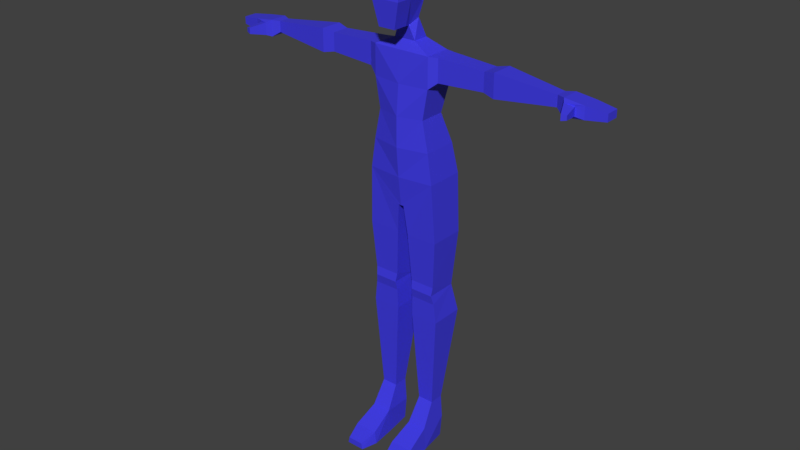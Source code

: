 # Source: Femaleboxmodels.blend  (saved by Blender 4.4.32; exported with 4.5.12 LTS)
import bpy
from mathutils import Matrix  # noqa: F401  (used for matrix-valued properties, if any)

bpy.ops.wm.read_factory_settings(use_empty=True)
scene = bpy.context.scene
scene.name = 'Scene'

# ---- collections
col_collection_1 = bpy.data.collections.new('Collection 1'); scene.collection.children.link(col_collection_1)

# ---- materials (node trees are filled in below, after node groups)
mat_color = bpy.data.materials.new('color')

# ---- material node trees
mat_color.use_nodes = True; mat_color.node_tree.nodes.clear()
_N = mat_color.node_tree.nodes; _L = mat_color.node_tree.links
n0 = _N.new('ShaderNodeBsdfPrincipled'); n0.name = 'Principled BSDF'; n0.location = (10, 300)
n0.inputs[0].default_value = (0.04899, 0.04243, 0.8006, 1.0)
n1 = _N.new('ShaderNodeOutputMaterial'); n1.name = 'Material Output'; n1.location = (300, 300)
n2 = _N.new('ShaderNodeTexImage'); n2.name = 'Image Texture'; n2.location = (-308, 258)
_L.new(n0.outputs[0], n1.inputs[0])
n1.is_active_output = True

# ---- world
world_world = bpy.data.worlds.new('World'); scene.world = world_world
world_world.color = (0.05088, 0.05088, 0.05088)
world_world.use_sun_shadow = False
world_world.sun_shadow_jitter_overblur = 0.0
world_world.cycles.sampling_method = 'MANUAL'

# ---- meshes
me_cube_003 = bpy.data.meshes.new('Cube.003')
me_cube_003.from_pydata([(0.5733, -1.0, -2.335), (0.829, -0.8852, 0.8137), (0.829, 1.095, 0.6951), (0.9647, 1.269, -0.6675), (0.9647, -1.157, -0.6675), (0.5733, 0.0, -2.335), (0.829, 0.0, 1.0), (0.9647, 0.0, -0.6675), (0.5757, 1.155, -2.051), (0.7385, 1.679, -3.311), (0.3904, 0.4826, -2.434), (0.7385, 0.6092, -3.311), (1.973, 2.047, -3.91), (1.973, 0.277, -3.91), (0.1883, 0.277, -13.9), (0.1883, 2.912, -13.9), (2.535, 2.876, -15.88), (0.3885, 2.876, -15.88), (0.3885, 0.4437, -15.88), (2.535, 0.4437, -15.88), (10.39, 1.478, -4.322), (10.39, 0.743, -4.322), (10.39, 0.743, -5.034), (10.39, 1.478, -5.034), (10.92, 1.719, -4.28), (10.92, 0.502, -4.28), (10.92, 0.502, -5.38), (10.92, 1.719, -5.38), (13.52, 1.558, -4.586), (13.52, 0.6627, -4.586), (13.52, 0.6627, -5.074), (13.52, 1.558, -5.074), (12.22, 0.502, -5.227), (12.22, 0.502, -4.433), (12.22, 1.719, -4.433), (12.22, 1.719, -5.227), (11.12, 0.173, -4.422), (11.12, 0.173, -5.238), (11.71, 0.3658, -4.538), (11.71, 0.3658, -5.122), (11.58, -0.8037, -4.629), (11.58, -0.8037, -5.032), (11.9, -0.6999, -4.691), (11.9, -0.6999, -4.969), (2.24, 2.651, -19.74), (0.6819, 2.651, -19.74), (0.6819, 0.5347, -19.74), (2.24, 0.5347, -19.74), (2.522, 3.029, -21.73), (0.5969, 3.029, -21.73), (0.5969, 0.6967, -21.73), (2.522, 0.6967, -21.73), (2.096, 1.974, -28.22), (1.023, 1.974, -28.22), (1.023, 0.978, -28.22), (2.096, 0.978, -28.22), (0.6257, 0.6597, -20.36), (2.357, 0.6597, -20.36), (0.6009, 0.6271, -19.16), (2.3, 0.6271, -19.16), (2.084, 1.974, -31.48), (1.034, 1.974, -31.48), (0.7886, 0.05378, -31.48), (2.33, 0.05378, -31.48), (0.9056, 0.05378, -29.85), (2.213, 0.05378, -29.85), (0.9056, 1.974, -29.85), (2.213, 1.974, -29.85), (2.485, -1.579, -31.48), (0.6339, -1.579, -31.48), (0.7743, -1.579, -30.64), (2.344, -1.579, -30.64), (2.184, -2.68, -31.48), (0.9345, -2.68, -31.48), (1.029, -2.68, -31.05), (2.089, -2.68, -31.05), (2.345, 2.912, -11.91), (2.038, 2.652, -9.9), (1.627, 2.047, -7.907), (1.973, 2.411, -5.909), (2.345, 0.277, -11.91), (2.038, 0.277, -9.9), (1.627, 0.277, -7.907), (1.973, 0.277, -5.909), (2.53, 1.988, -3.944), (2.53, 0.5182, -3.944), (2.53, 1.988, -5.449), (2.53, 0.5182, -5.449), (5.647, 1.847, -4.088), (5.647, 0.6586, -4.088), (5.647, 1.847, -5.305), (5.647, 0.6586, -5.305), (6.419, 2.001, -3.931), (6.419, 0.5052, -3.931), (6.419, 2.001, -5.462), (6.419, 0.5052, -5.462), (-0.5733, -1.0, -2.335), (-0.829, -0.8852, 0.8137), (-0.829, 1.095, 0.6951), (-0.9647, 1.269, -0.6675), (-0.9647, -1.157, -0.6675), (-0.5733, 0.0, -2.335), (-0.829, 0.0, 1.0), (-0.9647, 0.0, -0.6675), (-0.5757, 1.155, -2.051), (-0.7385, 1.679, -3.311), (-0.3904, 0.4826, -2.434), (-0.7385, 0.6092, -3.311), (-1.973, 2.047, -3.91), (-1.973, 0.277, -3.91), (0.0, 0.2674, -13.9), (0.0, 2.912, -13.9), (0.0, 1.095, 0.6951), (0.0, -1.0, -2.335), (0.0, -0.8852, 0.8137), (0.0, -1.157, -0.6675), (0.0, 1.269, -0.6675), (0.0, 0.0, 1.0), (0.0, 0.0, -2.335), (0.0, 1.155, -2.051), (0.0, 0.4826, -2.434), (0.0, 1.679, -3.311), (0.0, 0.6092, -3.311), (0.0, 2.047, -3.91), (0.0, 0.2674, -3.91), (-0.1883, 0.277, -13.9), (-0.1883, 2.912, -13.9), (-2.535, 2.876, -15.88), (-0.3885, 2.876, -15.88), (-0.3885, 0.4437, -15.88), (-2.535, 0.4437, -15.88), (-10.39, 1.478, -4.322), (-10.39, 0.743, -4.322), (-10.39, 0.743, -5.034), (-10.39, 1.478, -5.034), (-10.92, 1.719, -4.28), (-10.92, 0.502, -4.28), (-10.92, 0.502, -5.38), (-10.92, 1.719, -5.38), (-13.52, 1.558, -4.586), (-13.52, 0.6627, -4.586), (-13.52, 0.6627, -5.074), (-13.52, 1.558, -5.074), (-12.22, 0.502, -5.227), (-12.22, 0.502, -4.433), (-12.22, 1.719, -4.433), (-12.22, 1.719, -5.227), (-11.12, 0.173, -4.422), (-11.12, 0.173, -5.238), (-11.71, 0.3658, -4.538), (-11.71, 0.3658, -5.122), (-11.58, -0.8037, -4.629), (-11.58, -0.8037, -5.032), (-11.9, -0.6999, -4.691), (-11.9, -0.6999, -4.969), (-2.24, 2.651, -19.74), (-0.6819, 2.651, -19.74), (-0.6819, 0.5347, -19.74), (-2.24, 0.5347, -19.74), (-2.522, 3.029, -21.73), (-0.5969, 3.029, -21.73), (-0.5969, 0.6967, -21.73), (-2.522, 0.6967, -21.73), (-2.096, 1.974, -28.22), (-1.023, 1.974, -28.22), (-1.023, 0.978, -28.22), (-2.096, 0.978, -28.22), (-0.6257, 0.6597, -20.36), (-2.357, 0.6597, -20.36), (-0.6009, 0.6271, -19.16), (-2.3, 0.6271, -19.16), (-2.084, 1.974, -31.48), (-1.034, 1.974, -31.48), (-0.7886, 0.05378, -31.48), (-2.33, 0.05378, -31.48), (-0.9056, 0.05378, -29.85), (-2.213, 0.05378, -29.85), (-0.9056, 1.974, -29.85), (-2.213, 1.974, -29.85), (-2.485, -1.579, -31.48), (-0.6339, -1.579, -31.48), (-0.7743, -1.579, -30.64), (-2.344, -1.579, -30.64), (-2.184, -2.68, -31.48), (-0.9345, -2.68, -31.48), (-1.029, -2.68, -31.05), (-2.089, -2.68, -31.05), (0.0, 2.912, -11.91), (0.0, 2.652, -9.9), (0.0, 1.982, -7.907), (0.0, 2.345, -5.909), (-2.345, 2.912, -11.91), (-2.038, 2.652, -9.9), (-1.627, 2.047, -7.907), (-1.973, 2.411, -5.909), (-2.345, 0.277, -11.91), (-2.038, 0.277, -9.9), (-1.627, 0.277, -7.907), (-1.973, 0.277, -5.909), (0.0, 0.01875, -5.909), (0.0, -0.1558, -7.907), (0.0, -0.1558, -9.9), (0.0, 0.01875, -11.91), (-2.53, 1.988, -3.944), (-2.53, 0.5182, -3.944), (-2.53, 1.988, -5.449), (-2.53, 0.5182, -5.449), (-5.647, 1.847, -4.088), (-5.647, 0.6586, -4.088), (-5.647, 1.847, -5.305), (-5.647, 0.6586, -5.305), (-6.419, 2.001, -3.931), (-6.419, 0.5052, -3.931), (-6.419, 2.001, -5.462), (-6.419, 0.5052, -5.462)], [], [(116, 112, 2, 3), (7, 6, 1, 4), (118, 5, 0, 113), (6, 117, 114, 1), (4, 1, 114, 115), (0, 4, 115, 113), (5, 7, 4, 0), (2, 112, 117, 6), (3, 2, 6, 7), (3, 7, 10, 8), (120, 10, 5, 118), (116, 3, 8, 119), (5, 10, 7), (10, 120, 122, 11), (8, 10, 11, 9), (119, 8, 9, 121), (9, 11, 13, 12), (11, 122, 124, 13), (121, 9, 12, 123), (13, 124, 199, 83), (59, 58, 46, 47), (187, 76, 15, 111), (76, 80, 14, 15), (80, 202, 110, 14), (21, 22, 26, 25), (33, 32, 30, 29), (20, 21, 25, 24), (23, 20, 24, 27), (22, 23, 27, 26), (28, 29, 30, 31), (34, 33, 29, 28), (35, 34, 28, 31), (32, 35, 31, 30), (26, 27, 35, 32), (27, 24, 34, 35), (24, 25, 33, 34), (32, 33, 38, 39), (38, 36, 40, 42), (25, 26, 37, 36), (33, 25, 36, 38), (26, 32, 39, 37), (40, 41, 43, 42), (37, 39, 43, 41), (36, 37, 41, 40), (39, 38, 42, 43), (57, 56, 50, 51), (48, 51, 55, 52), (56, 45, 49, 50), (44, 57, 51, 48), (45, 44, 48, 49), (64, 62, 69, 70), (49, 48, 52, 53), (51, 50, 54, 55), (50, 49, 53, 54), (47, 46, 56, 57), (17, 16, 44, 45), (16, 19, 59, 44), (18, 17, 45, 58), (19, 18, 58, 59), (44, 59, 47), (47, 57, 44), (46, 58, 45), (46, 45, 56), (60, 63, 62, 61), (64, 66, 61, 62), (67, 65, 63, 60), (66, 67, 60, 61), (53, 52, 67, 66), (52, 55, 65, 67), (54, 53, 66, 64), (55, 54, 64, 65), (71, 70, 74, 75), (65, 64, 70, 71), (63, 65, 71, 68), (62, 63, 68, 69), (75, 74, 73, 72), (70, 69, 73, 74), (68, 71, 75, 72), (69, 68, 72, 73), (83, 199, 200, 82), (82, 200, 201, 81), (81, 201, 202, 80), (12, 13, 85, 84), (79, 83, 82, 78), (78, 82, 81, 77), (77, 81, 80, 76), (123, 12, 79, 190), (190, 79, 78, 189), (189, 78, 77, 188), (188, 77, 76, 187), (19, 16, 76, 80), (15, 76, 16, 17), (18, 14, 15, 17), (80, 14, 18, 19), (87, 86, 90, 91), (79, 12, 84, 86), (83, 79, 86, 87), (13, 83, 87, 85), (89, 91, 95, 93), (86, 84, 88, 90), (85, 87, 91, 89), (84, 85, 89, 88), (93, 95, 22, 21), (88, 89, 93, 92), (91, 90, 94, 95), (90, 88, 92, 94), (20, 21, 22, 23), (92, 93, 21, 20), (95, 94, 23, 22), (94, 92, 20, 23), (116, 99, 98, 112), (103, 100, 97, 102), (118, 113, 96, 101), (102, 97, 114, 117), (100, 115, 114, 97), (96, 113, 115, 100), (101, 96, 100, 103), (98, 102, 117, 112), (99, 103, 102, 98), (99, 104, 106, 103), (120, 118, 101, 106), (116, 119, 104, 99), (101, 103, 106), (106, 107, 122, 120), (104, 105, 107, 106), (119, 121, 105, 104), (105, 108, 109, 107), (107, 109, 124, 122), (121, 123, 108, 105), (109, 198, 199, 124), (170, 158, 157, 169), (187, 111, 126, 191), (191, 126, 125, 195), (195, 125, 110, 202), (132, 136, 137, 133), (144, 140, 141, 143), (131, 135, 136, 132), (134, 138, 135, 131), (133, 137, 138, 134), (139, 142, 141, 140), (145, 139, 140, 144), (146, 142, 139, 145), (143, 141, 142, 146), (137, 143, 146, 138), (138, 146, 145, 135), (135, 145, 144, 136), (143, 150, 149, 144), (149, 153, 151, 147), (136, 147, 148, 137), (144, 149, 147, 136), (137, 148, 150, 143), (151, 153, 154, 152), (148, 152, 154, 150), (147, 151, 152, 148), (150, 154, 153, 149), (168, 162, 161, 167), (159, 163, 166, 162), (167, 161, 160, 156), (155, 159, 162, 168), (156, 160, 159, 155), (175, 181, 180, 173), (160, 164, 163, 159), (162, 166, 165, 161), (161, 165, 164, 160), (158, 168, 167, 157), (128, 156, 155, 127), (127, 155, 170, 130), (129, 169, 156, 128), (130, 170, 169, 129), (155, 158, 170), (158, 155, 168), (157, 156, 169), (157, 167, 156), (171, 172, 173, 174), (175, 173, 172, 177), (178, 171, 174, 176), (177, 172, 171, 178), (164, 177, 178, 163), (163, 178, 176, 166), (165, 175, 177, 164), (166, 176, 175, 165), (182, 186, 185, 181), (176, 182, 181, 175), (174, 179, 182, 176), (173, 180, 179, 174), (186, 183, 184, 185), (181, 185, 184, 180), (179, 183, 186, 182), (180, 184, 183, 179), (198, 197, 200, 199), (197, 196, 201, 200), (196, 195, 202, 201), (108, 203, 204, 109), (194, 193, 197, 198), (193, 192, 196, 197), (192, 191, 195, 196), (123, 190, 194, 108), (190, 189, 193, 194), (189, 188, 192, 193), (188, 187, 191, 192), (130, 195, 191, 127), (126, 128, 127, 191), (129, 128, 126, 125), (195, 130, 129, 125), (206, 210, 209, 205), (194, 205, 203, 108), (198, 206, 205, 194), (109, 204, 206, 198), (208, 212, 214, 210), (205, 209, 207, 203), (204, 208, 210, 206), (203, 207, 208, 204), (212, 132, 133, 214), (207, 211, 212, 208), (210, 214, 213, 209), (209, 213, 211, 207), (131, 134, 133, 132), (211, 131, 132, 212), (214, 133, 134, 213), (213, 134, 131, 211)])
_uv = me_cube_003.uv_layers.new(name='UVMap')
_uv.uv.foreach_set('vector', [0.3948, 0.05057, 0.4099, 0.01556, 0.4311, 0.02474, 0.4195, 0.06126, 0.2491, 0.03612, 0.2951, 0.02953, 0.2935, 0.05469, 0.2537, 0.06802, 0.1441, 0.02887, 0.1282, 0.02887, 0.1282, 0.001005, 0.1441, 0.001005, 0.3996, 0.1178, 0.4227, 0.1178, 0.4227, 0.1429, 0.3996, 0.1429, 0.2947, 0.0557, 0.2985, 0.01423, 0.3216, 0.01423, 0.3216, 0.0557, 0.3056, 0.102, 0.2947, 0.0557, 0.3216, 0.0557, 0.3216, 0.102, 0.2033, 0.04307, 0.2491, 0.03612, 0.2537, 0.06802, 0.2073, 0.07064, 0.3996, 0.0883, 0.4227, 0.0883, 0.4227, 0.1178, 0.3996, 0.1178, 0.244, 0.001121, 0.2823, 0.0005705, 0.2951, 0.02953, 0.2491, 0.03612, 0.244, 0.001121, 0.2491, 0.03612, 0.1987, 0.03029, 0.2065, 0.01007, 0.1441, 0.04239, 0.1333, 0.04239, 0.1282, 0.02887, 0.1441, 0.02887, 0.3948, 0.05057, 0.4195, 0.06126, 0.3942, 0.09218, 0.3795, 0.0858, 0.2033, 0.04307, 0.1987, 0.03029, 0.2491, 0.03612, 0.9444, 0.6235, 0.9463, 0.6342, 0.9224, 0.6384, 0.9188, 0.6182, 0.2065, 0.01007, 0.1987, 0.03029, 0.1738, 0.03007, 0.1696, 0.0005705, 0.3795, 0.0858, 0.3942, 0.09218, 0.3842, 0.1268, 0.3653, 0.1186, 0.01701, 0.04133, 0.04662, 0.04302, 0.05555, 0.07799, 0.006554, 0.07519, 0.9188, 0.6182, 0.9224, 0.6384, 0.9056, 0.6414, 0.8962, 0.5872, 0.3653, 0.1186, 0.3842, 0.1268, 0.409, 0.1562, 0.3585, 0.1343, 0.8962, 0.5872, 0.9056, 0.6414, 0.8506, 0.651, 0.8413, 0.5968, 0.4764, 0.6515, 0.4846, 0.6981, 0.4681, 0.6987, 0.4606, 0.656, 0.2696, 0.3397, 0.3296, 0.3656, 0.2524, 0.3927, 0.2475, 0.3906, 0.3732, 0.3046, 0.3732, 0.2312, 0.4333, 0.2327, 0.4333, 0.3061, 0.6748, 0.6154, 0.6859, 0.6799, 0.6314, 0.6894, 0.6305, 0.6842, 0.8447, 0.358, 0.8252, 0.3614, 0.813, 0.3486, 0.8431, 0.3433, 0.1052, 0.001434, 0.1052, 0.02355, 0.06897, 0.01917, 0.06897, 0.005569, 0.01009, 0.3104, 0.03043, 0.3116, 0.03614, 0.3267, 0.002458, 0.3247, 0.6122, 0.2775, 0.62, 0.2593, 0.6339, 0.2643, 0.6217, 0.2924, 0.3702, 0.4826, 0.3716, 0.503, 0.3574, 0.511, 0.3551, 0.4771, 0.04255, 0.2125, 0.0675, 0.2125, 0.0675, 0.2261, 0.04256, 0.2261, 0.0008248, 0.3609, 0.03451, 0.3628, 0.02843, 0.3987, 0.00364, 0.3973, 0.6566, 0.3029, 0.6654, 0.2826, 0.697, 0.3007, 0.6916, 0.3132, 0.3189, 0.4795, 0.3213, 0.5133, 0.2848, 0.5113, 0.2831, 0.4864, 0.3551, 0.4771, 0.3574, 0.511, 0.3213, 0.5133, 0.3189, 0.4795, 0.6217, 0.2924, 0.6339, 0.2643, 0.6654, 0.2826, 0.6566, 0.3029, 0.002458, 0.3247, 0.03614, 0.3267, 0.03451, 0.3628, 0.0008248, 0.3609, 0.1052, 0.02355, 0.1052, 0.001434, 0.1193, 0.004461, 0.1193, 0.02073, 0.03938, 0.349, 0.04534, 0.3326, 0.07221, 0.3472, 0.06901, 0.356, 0.248, 0.1609, 0.248, 0.1915, 0.2387, 0.1875, 0.2387, 0.1648, 0.03451, 0.3628, 0.03614, 0.3267, 0.04534, 0.3326, 0.03938, 0.349, 0.3551, 0.4771, 0.3189, 0.4795, 0.3328, 0.4747, 0.349, 0.4683, 0.001337, 0.02245, 0.01256, 0.02245, 0.01074, 0.0314, 0.002999, 0.0314, 0.349, 0.4683, 0.3328, 0.4747, 0.3253, 0.4453, 0.3341, 0.4419, 0.2387, 0.1648, 0.2387, 0.1875, 0.2112, 0.1816, 0.2112, 0.1704, 0.1714, 0.1224, 0.1714, 0.1062, 0.2009, 0.1105, 0.2009, 0.1183, 0.4432, 0.6557, 0.4516, 0.7032, 0.4142, 0.7106, 0.4049, 0.6577, 0.4377, 1.0, 0.4448, 0.9354, 0.6238, 0.9625, 0.6207, 0.9901, 0.6822, 0.1856, 0.7354, 0.1625, 0.752, 0.2164, 0.6874, 0.2234, 0.3838, 0.9833, 0.407, 0.9301, 0.4448, 0.9354, 0.4377, 1.0, 0.2005, 0.5471, 0.2403, 0.5643, 0.2254, 0.6186, 0.1762, 0.5973, 0.6939, 0.4504, 0.699, 0.4957, 0.6539, 0.5007, 0.6512, 0.4771, 0.1762, 0.5973, 0.2254, 0.6186, 0.1432, 0.7786, 0.1157, 0.7667, 0.4049, 0.6577, 0.4142, 0.7106, 0.2341, 0.7301, 0.2289, 0.7006, 0.6874, 0.2234, 0.752, 0.2164, 0.7421, 0.3994, 0.7145, 0.4024, 0.4606, 0.656, 0.4681, 0.6987, 0.4516, 0.7032, 0.4432, 0.6557, 0.2356, 0.4454, 0.2905, 0.4692, 0.2403, 0.5643, 0.2005, 0.5471, 0.2762, 0.9781, 0.2836, 0.9107, 0.3738, 0.9255, 0.3838, 0.9833, 0.6628, 0.06232, 0.7302, 0.05494, 0.7354, 0.1625, 0.6777, 0.1525, 0.5651, 0.6293, 0.5754, 0.6882, 0.4846, 0.6981, 0.4764, 0.6515, 0.3838, 0.9833, 0.3738, 0.9255, 0.3902, 0.9247, 0.3902, 0.9247, 0.407, 0.9301, 0.3838, 0.9833, 0.6768, 0.1689, 0.6777, 0.1525, 0.7354, 0.1625, 0.6768, 0.1689, 0.7354, 0.1625, 0.6822, 0.1856, 0.2323, 0.1647, 0.1788, 0.1715, 0.1788, 0.1286, 0.2323, 0.1354, 0.6939, 0.4504, 0.7471, 0.4446, 0.752, 0.4898, 0.699, 0.4957, 0.666, 0.9952, 0.6718, 0.942, 0.717, 0.947, 0.7111, 1.0, 0.09466, 0.8071, 0.1281, 0.8216, 0.1068, 0.8619, 0.0799, 0.8502, 0.1157, 0.7667, 0.1432, 0.7786, 0.1281, 0.8216, 0.09466, 0.8071, 0.6207, 0.9901, 0.6238, 0.9625, 0.6718, 0.942, 0.666, 0.9952, 0.7145, 0.4024, 0.7421, 0.3994, 0.7471, 0.4446, 0.6939, 0.4504, 0.2289, 0.7006, 0.2341, 0.7301, 0.1892, 0.7413, 0.1829, 0.7054, 0.1614, 0.3454, 0.1614, 0.3016, 0.1931, 0.3087, 0.1931, 0.3383, 0.1139, 0.3417, 0.1139, 0.3053, 0.1614, 0.3016, 0.1614, 0.3454, 0.717, 0.947, 0.6718, 0.942, 0.6985, 0.8992, 0.722, 0.9019, 0.1788, 0.1286, 0.1788, 0.1715, 0.1333, 0.1758, 0.1333, 0.1242, 0.1193, 0.07143, 0.1193, 0.101, 0.1072, 0.1036, 0.1072, 0.06878, 0.6512, 0.4771, 0.6539, 0.5007, 0.6231, 0.5039, 0.6217, 0.4919, 0.722, 0.9019, 0.6985, 0.8992, 0.7133, 0.8698, 0.7253, 0.8712, 0.1333, 0.1242, 0.1333, 0.1758, 0.1027, 0.1674, 0.1027, 0.1326, 0.8413, 0.5968, 0.8506, 0.651, 0.7956, 0.6606, 0.7881, 0.6159, 0.7881, 0.6159, 0.7956, 0.6606, 0.741, 0.6702, 0.7315, 0.6142, 0.7315, 0.6142, 0.741, 0.6702, 0.6859, 0.6799, 0.6748, 0.6154, 0.006554, 0.07519, 0.05555, 0.07799, 0.04808, 0.09312, 0.007406, 0.0908, 0.001226, 0.9346, 0.007702, 0.8755, 0.06299, 0.8813, 0.05762, 0.9303, 0.05762, 0.9303, 0.06299, 0.8813, 0.1183, 0.8876, 0.1111, 0.9534, 0.1111, 0.9534, 0.1183, 0.8876, 0.174, 0.8939, 0.1661, 0.9669, 0.3585, 0.1343, 0.409, 0.1562, 0.3867, 0.2076, 0.3363, 0.1857, 0.3363, 0.1857, 0.3867, 0.2076, 0.3559, 0.2545, 0.3143, 0.2364, 0.3143, 0.2364, 0.3559, 0.2545, 0.3441, 0.3106, 0.292, 0.288, 0.292, 0.288, 0.3441, 0.3106, 0.3296, 0.3656, 0.2696, 0.3397, 0.2836, 0.9107, 0.2762, 0.9781, 0.1661, 0.9669, 0.174, 0.8939, 0.2524, 0.3927, 0.3296, 0.3656, 0.2905, 0.4692, 0.2356, 0.4454, 0.6628, 0.06232, 0.6524, 0.008029, 0.7254, 3.116e-05, 0.7302, 0.05494, 0.6748, 0.6154, 0.6305, 0.6842, 0.5754, 0.6882, 0.5651, 0.6293, 0.5884, 0.4615, 0.5912, 0.5023, 0.5043, 0.5043, 0.502, 0.4713, 0.3867, 0.2076, 0.409, 0.1562, 0.4229, 0.1631, 0.4062, 0.2016, 0.6034, 0.454, 0.6075, 0.5133, 0.5912, 0.5023, 0.5884, 0.4615, 0.8962, 0.5872, 0.8413, 0.5968, 0.8515, 0.5793, 0.8927, 0.572, 0.8739, 0.4871, 0.8405, 0.493, 0.8324, 0.4726, 0.8744, 0.4652, 0.4062, 0.2016, 0.4229, 0.1631, 0.5011, 0.2012, 0.4876, 0.2322, 0.8927, 0.572, 0.8515, 0.5793, 0.8405, 0.493, 0.8739, 0.4871, 0.007406, 0.0908, 0.04808, 0.09312, 0.03965, 0.1796, 0.006742, 0.1778, 0.8744, 0.4652, 0.8324, 0.4726, 0.8252, 0.3614, 0.8447, 0.358, 0.006742, 0.1778, 0.03965, 0.1796, 0.04222, 0.2014, 0.0008248, 0.199, 0.502, 0.4713, 0.5043, 0.5043, 0.4831, 0.5102, 0.4802, 0.4686, 0.4876, 0.2322, 0.5011, 0.2012, 0.5225, 0.2059, 0.5056, 0.245, 0.06122, 0.2276, 0.06122, 0.248, 0.04139, 0.248, 0.04139, 0.2276, 0.0008248, 0.199, 0.04222, 0.2014, 0.03043, 0.3116, 0.01009, 0.3104, 0.4802, 0.4686, 0.4831, 0.5102, 0.3716, 0.503, 0.3702, 0.4826, 0.5056, 0.245, 0.5225, 0.2059, 0.62, 0.2593, 0.6122, 0.2775, 0.3948, 0.05057, 0.3701, 0.03989, 0.3887, 0.006379, 0.4099, 0.01556, 0.156, 0.2669, 0.1513, 0.2988, 0.1115, 0.2855, 0.1099, 0.2603, 0.1441, 0.02887, 0.1441, 0.001005, 0.1601, 0.001005, 0.1601, 0.02887, 0.4458, 0.1178, 0.4458, 0.1429, 0.4227, 0.1429, 0.4227, 0.1178, 0.3485, 0.0557, 0.3216, 0.0557, 0.3216, 0.01423, 0.3447, 0.01423, 0.3376, 0.102, 0.3216, 0.102, 0.3216, 0.0557, 0.3485, 0.0557, 0.2018, 0.2738, 0.1978, 0.3014, 0.1513, 0.2988, 0.156, 0.2669, 0.4458, 0.0883, 0.4458, 0.1178, 0.4227, 0.1178, 0.4227, 0.0883, 0.161, 0.2319, 0.156, 0.2669, 0.1099, 0.2603, 0.1227, 0.2313, 0.161, 0.2319, 0.1986, 0.2408, 0.2064, 0.2611, 0.156, 0.2669, 0.1441, 0.04239, 0.1441, 0.02887, 0.1601, 0.02887, 0.155, 0.04239, 0.3948, 0.05057, 0.3795, 0.0858, 0.3648, 0.07943, 0.3701, 0.03989, 0.2018, 0.2738, 0.156, 0.2669, 0.2064, 0.2611, 0.9482, 0.645, 0.9259, 0.6587, 0.9224, 0.6384, 0.9463, 0.6342, 0.1986, 0.2408, 0.2355, 0.2313, 0.2312, 0.2608, 0.2064, 0.2611, 0.3795, 0.0858, 0.3653, 0.1186, 0.3464, 0.1104, 0.3648, 0.07943, 0.08295, 0.4144, 0.07249, 0.3806, 0.1215, 0.3778, 0.1126, 0.4128, 0.9259, 0.6587, 0.9151, 0.6955, 0.9056, 0.6414, 0.9224, 0.6384, 0.3653, 0.1186, 0.3585, 0.1343, 0.3081, 0.1124, 0.3464, 0.1104, 0.9151, 0.6955, 0.8603, 0.7051, 0.8506, 0.651, 0.9056, 0.6414, 0.4985, 0.7778, 0.4821, 0.7789, 0.4747, 0.7362, 0.4903, 0.7311, 0.2696, 0.3397, 0.2475, 0.3906, 0.2427, 0.3885, 0.2096, 0.3137, 0.449, 0.3815, 0.3889, 0.383, 0.3889, 0.3096, 0.449, 0.3081, 0.6974, 0.7442, 0.6324, 0.6946, 0.6314, 0.6894, 0.6859, 0.6799, 0.9447, 0.9286, 0.9482, 0.9429, 0.918, 0.9482, 0.9252, 0.932, 0.04539, 0.1366, 0.04953, 0.1004, 0.06312, 0.1004, 0.0675, 0.1366, 0.07602, 0.1453, 0.06839, 0.131, 0.1021, 0.1291, 0.09636, 0.1442, 0.08057, 0.04726, 0.06312, 0.05053, 0.07529, 0.02244, 0.08844, 0.02908, 0.4031, 0.4303, 0.388, 0.4357, 0.3904, 0.4019, 0.4046, 0.4098, 0.04412, 0.2104, 0.04413, 0.1968, 0.06907, 0.1968, 0.06907, 0.2104, 0.06676, 0.09487, 0.06957, 0.05844, 0.09436, 0.05703, 0.1004, 0.09294, 0.03159, 0.03224, 0.0001409, 0.01377, 0.005541, 0.001297, 0.04037, 0.01196, 0.3519, 0.4333, 0.3161, 0.4264, 0.3178, 0.4016, 0.3542, 0.3995, 0.388, 0.4357, 0.3519, 0.4333, 0.3542, 0.3995, 0.3904, 0.4019, 0.06312, 0.05053, 0.03159, 0.03224, 0.04037, 0.01196, 0.07529, 0.02244, 0.06839, 0.131, 0.06676, 0.09487, 0.1004, 0.09294, 0.1021, 0.1291, 0.0675, 0.1366, 0.06469, 0.1507, 0.04842, 0.1507, 0.04539, 0.1366, 0.1053, 0.1068, 0.1349, 0.09975, 0.1381, 0.1085, 0.1113, 0.1231, 0.07378, 0.1578, 0.06989, 0.1671, 0.04715, 0.1671, 0.04314, 0.1578, 0.1004, 0.09294, 0.1053, 0.1068, 0.1113, 0.1231, 0.1021, 0.1291, 0.388, 0.4357, 0.3819, 0.4446, 0.3657, 0.4381, 0.3519, 0.4333, 0.01303, 0.02645, 0.02198, 0.02812, 0.02198, 0.03586, 0.01303, 0.03768, 0.3819, 0.4446, 0.367, 0.471, 0.3583, 0.4675, 0.3657, 0.4381, 0.06989, 0.1671, 0.06427, 0.1947, 0.05305, 0.1947, 0.04715, 0.1671, 0.1884, 0.04867, 0.1588, 0.04447, 0.1588, 0.03673, 0.1884, 0.03239, 0.4659, 0.7851, 0.4292, 0.7962, 0.4199, 0.7434, 0.4576, 0.7376, 0.4411, 0.8917, 0.258, 0.8818, 0.255, 0.8542, 0.434, 0.8271, 0.5726, 0.5832, 0.5348, 0.578, 0.5419, 0.5134, 0.5958, 0.53, 0.495, 0.875, 0.4411, 0.8917, 0.434, 0.8271, 0.4718, 0.8218, 0.1656, 0.532, 0.1456, 0.584, 0.0964, 0.5627, 0.1257, 0.5147, 0.3078, 0.5715, 0.2812, 0.6142, 0.2576, 0.6115, 0.2626, 0.5664, 0.1456, 0.584, 0.06339, 0.7441, 0.03594, 0.7322, 0.0964, 0.5627, 0.4292, 0.7962, 0.2491, 0.8157, 0.2439, 0.7862, 0.4199, 0.7434, 0.5348, 0.578, 0.3559, 0.5509, 0.3589, 0.5233, 0.5419, 0.5134, 0.4821, 0.7789, 0.4659, 0.7851, 0.4576, 0.7376, 0.4747, 0.7362, 0.2157, 0.4368, 0.1656, 0.532, 0.1257, 0.5147, 0.1608, 0.413, 0.6025, 0.8698, 0.495, 0.875, 0.505, 0.8172, 0.5952, 0.8024, 0.696, 0.6026, 0.6058, 0.5877, 0.5958, 0.53, 0.7033, 0.5352, 0.5894, 0.7685, 0.4985, 0.7778, 0.4903, 0.7311, 0.5791, 0.7096, 0.495, 0.875, 0.4885, 0.8164, 0.505, 0.8172, 0.4885, 0.8164, 0.495, 0.875, 0.4718, 0.8218, 0.5893, 0.5886, 0.5958, 0.53, 0.6058, 0.5877, 0.5893, 0.5886, 0.5726, 0.5832, 0.5958, 0.53, 0.2355, 0.1888, 0.2355, 0.218, 0.182, 0.2249, 0.182, 0.1819, 0.3078, 0.5715, 0.2626, 0.5664, 0.2685, 0.5134, 0.3137, 0.5183, 0.2128, 0.8868, 0.1677, 0.8917, 0.1618, 0.8387, 0.207, 0.8337, 0.04833, 0.7871, 0.02699, 0.8273, 0.0001408, 0.8157, 0.0149, 0.7726, 0.06339, 0.7441, 0.04833, 0.7871, 0.0149, 0.7726, 0.03594, 0.7322, 0.258, 0.8818, 0.2128, 0.8868, 0.207, 0.8337, 0.255, 0.8542, 0.3559, 0.5509, 0.3078, 0.5715, 0.3137, 0.5183, 0.3589, 0.5233, 0.2491, 0.8157, 0.2042, 0.8269, 0.1979, 0.791, 0.2439, 0.7862, 0.3409, 0.3387, 0.348, 0.307, 0.3775, 0.307, 0.3846, 0.3387, 0.3445, 0.3862, 0.3409, 0.3387, 0.3846, 0.3387, 0.381, 0.3862, 0.1618, 0.8387, 0.1568, 0.7936, 0.1803, 0.7909, 0.207, 0.8337, 0.182, 0.2249, 0.1365, 0.2292, 0.1365, 0.1776, 0.182, 0.1819, 0.1669, 0.1104, 0.1695, 0.1224, 0.1347, 0.1224, 0.1374, 0.1104, 0.2812, 0.6142, 0.2664, 0.6436, 0.2543, 0.6423, 0.2576, 0.6115, 0.1568, 0.7936, 0.1535, 0.7629, 0.1655, 0.7615, 0.1803, 0.7909, 0.1365, 0.2292, 0.1058, 0.2208, 0.1058, 0.186, 0.1365, 0.1776, 0.8603, 0.7051, 0.8038, 0.7053, 0.7956, 0.6606, 0.8506, 0.651, 0.8038, 0.7053, 0.7511, 0.7261, 0.741, 0.6702, 0.7956, 0.6606, 0.7511, 0.7261, 0.6974, 0.7442, 0.6859, 0.6799, 0.741, 0.6702, 0.07249, 0.3806, 0.07334, 0.365, 0.114, 0.3626, 0.1215, 0.3778, 0.8776, 0.8262, 0.8212, 0.822, 0.8158, 0.7729, 0.8711, 0.7672, 0.8212, 0.822, 0.7677, 0.8451, 0.7605, 0.7793, 0.8158, 0.7729, 0.7677, 0.8451, 0.7127, 0.8586, 0.7047, 0.7856, 0.7605, 0.7793, 0.3585, 0.1343, 0.3363, 0.1857, 0.2858, 0.1639, 0.3081, 0.1124, 0.3363, 0.1857, 0.3143, 0.2364, 0.2727, 0.2184, 0.2858, 0.1639, 0.3143, 0.2364, 0.292, 0.288, 0.2398, 0.2654, 0.2727, 0.2184, 0.292, 0.288, 0.2696, 0.3397, 0.2096, 0.3137, 0.2398, 0.2654, 0.5952, 0.8024, 0.7047, 0.7856, 0.7127, 0.8586, 0.6025, 0.8698, 0.2427, 0.3885, 0.2157, 0.4368, 0.1608, 0.413, 0.2096, 0.3137, 0.696, 0.6026, 0.7033, 0.5352, 0.7582, 0.54, 0.7502, 0.613, 0.6974, 0.7442, 0.5894, 0.7685, 0.5791, 0.7096, 0.6324, 0.6946, 0.6213, 0.4513, 0.535, 0.4416, 0.5372, 0.4085, 0.6242, 0.4105, 0.2858, 0.1639, 0.2768, 0.1455, 0.2935, 0.1071, 0.3081, 0.1124, 0.6364, 0.4588, 0.6213, 0.4513, 0.6242, 0.4105, 0.6405, 0.3995, 0.9151, 0.6955, 0.9171, 0.711, 0.8758, 0.7182, 0.8603, 0.7051, 0.9282, 0.7972, 0.9361, 0.8177, 0.8941, 0.825, 0.8948, 0.803, 0.2768, 0.1455, 0.1988, 0.1072, 0.2122, 0.07607, 0.2935, 0.1071, 0.9171, 0.711, 0.9282, 0.7972, 0.8948, 0.803, 0.8758, 0.7182, 0.07334, 0.365, 0.07268, 0.278, 0.1056, 0.2761, 0.114, 0.3626, 0.9361, 0.8177, 0.9447, 0.9286, 0.9252, 0.932, 0.8941, 0.825, 0.07268, 0.278, 0.06676, 0.2568, 0.1082, 0.2544, 0.1056, 0.2761, 0.535, 0.4416, 0.5132, 0.4442, 0.5161, 0.4026, 0.5372, 0.4085, 0.1988, 0.1072, 0.1772, 0.1028, 0.1941, 0.06367, 0.2122, 0.07607, 0.2345, 0.1365, 0.2543, 0.1365, 0.2543, 0.157, 0.2345, 0.157, 0.06676, 0.2568, 0.07602, 0.1453, 0.09636, 0.1442, 0.1082, 0.2544, 0.5132, 0.4442, 0.4031, 0.4303, 0.4046, 0.4098, 0.5161, 0.4026, 0.1772, 0.1028, 0.08057, 0.04726, 0.08844, 0.02908, 0.1941, 0.06367])
me_cube_003.materials.append(mat_color)
me_cube_003.use_remesh_preserve_volume = False
me_cube_003.use_remesh_preserve_attributes = False
me_cube_003.use_mirror_vertex_groups = False
me_cube_003.update()

# ---- objects
ob_female = bpy.data.objects.new('Female', me_cube_003)

# ---- transforms, parenting, visibility, modifiers, constraints
ob_female.location = (-5.0, 0.0, 10.0)
ob_female.scale = (0.2885, 0.2885, 0.2885)
ob_female.lineart.crease_threshold = 0.0

# ---- collection membership
col_collection_1.objects.link(ob_female)

# ---- scene / render settings (as saved in the file)
scene.frame_start = 1; scene.frame_end = 250; scene.frame_set(1)
scene.render.engine = 'BLENDER_EEVEE_NEXT'
scene.render.resolution_percentage = 50
scene.render.dither_intensity = 0.0
scene.cycles.use_denoising = False
scene.cycles.samples = 128
scene.cycles.sampling_pattern = 'TABULATED_SOBOL'
scene.cycles.use_adaptive_sampling = False
scene.cycles.use_light_tree = False
scene.cycles.blur_glossy = 0.0
scene.cycles.sample_clamp_indirect = 0.0
scene.view_settings.view_transform = 'Standard'
bpy.context.view_layer.update()

# ---- added for rendering (the .blend has no active camera and no usable light): camera, sun
cam_auto = bpy.data.cameras.new('AutoCamera')
cam_auto.lens = 50.0
cam_auto.sensor_width = 36.0
cam_auto.clip_end = 1000.0
ob_auto_camera = bpy.data.objects.new('AutoCamera', cam_auto)
scene.collection.objects.link(ob_auto_camera)
ob_auto_camera.location = (6.38454, -13.6112, 14.71)
ob_auto_camera.rotation_euler = (1.09748, -7.21219e-08, 0.694738)
scene.camera = ob_auto_camera
light_auto_sun = bpy.data.lights.new('AutoSun', 'SUN')
light_auto_sun.energy = 3.0
light_auto_sun.angle = 0.0523599
ob_auto_sun = bpy.data.objects.new('AutoSun', light_auto_sun)
scene.collection.objects.link(ob_auto_sun)
ob_auto_sun.rotation_euler = (0.872665, 0.174533, 0.523599)
bpy.context.view_layer.update()
